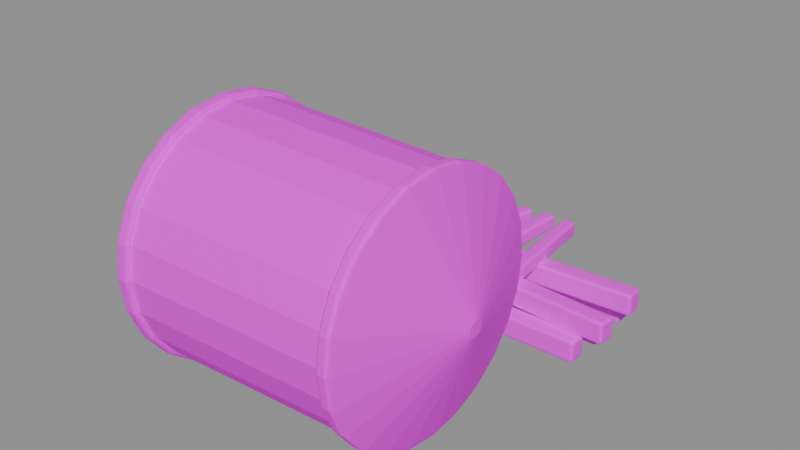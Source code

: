 # Source: water_tower_unbuilt.blend  (saved by Blender 4.5.87; exported with 4.5.12 LTS)
import bpy
from mathutils import Matrix  # noqa: F401  (used for matrix-valued properties, if any)

bpy.ops.wm.read_factory_settings(use_empty=True)
scene = bpy.context.scene
scene.name = '组件_water_tower_unbuilt'

# ---- collections
col_02______water_tower_unbuilt = bpy.data.collections.new('02_游戏输出_water_tower_unbuilt'); scene.collection.children.link(col_02______water_tower_unbuilt)

# ---- images (referenced by path relative to the original .blend; pixels are not part of the script)
import os
ASSET_DIR = os.environ.get("B2B_ASSET_DIR", "")  # directory of the original .blend (textures are referenced by path, not embedded)
HERE = os.path.dirname(os.path.abspath(__file__))  # packed textures are extracted next to this script under _unpacked/

def load_image(name, relpath, width, height, colorspace="sRGB"):
    """Load a texture the original file referenced (path relative to the .blend, or extracted next to this script)."""
    p = next((c for c in (os.path.join(HERE, relpath), os.path.join(ASSET_DIR, relpath)) if relpath and os.path.exists(c)), "")
    if p:
        img = bpy.data.images.load(p, check_existing=True)
        img.name = name
    else:  # same state as the original file: an image datablock whose file is absent (Cycles renders it pink)
        img = bpy.data.images.new(name, width, height)
        img.source = "FILE"
        img.filepath = "//" + (relpath or name)
    img.colorspace_settings.name = colorspace
    return img
img_sea_cabin_timber_8x8_512_png = load_image('sea_cabin_timber_8x8_512.png', 'sea_cabin_timber_8x8_512.png', 1024, 1024, 'sRGB')

# ---- materials (node trees are filled in below, after node groups)
mat_orf2_final_sea_matte = bpy.data.materials.new('ORF2_FINAL_SEA_Matte')
mat_orf2_final_sea_metal = bpy.data.materials.new('ORF2_FINAL_SEA_Metal')

# ---- material node trees
mat_orf2_final_sea_matte.use_nodes = True; mat_orf2_final_sea_matte.node_tree.nodes.clear()
_N = mat_orf2_final_sea_matte.node_tree.nodes; _L = mat_orf2_final_sea_matte.node_tree.links
n0 = _N.new('ShaderNodeBsdfPrincipled'); n0.name = '原理化 BSDF'; n0.location = (0, 0)
n0.inputs[1].default_value = 0.02
n0.inputs[2].default_value = 0.72
n1 = _N.new('ShaderNodeOutputMaterial'); n1.name = '材质输出'; n1.location = (0, 0)
n2 = _N.new('ShaderNodeUVMap'); n2.name = 'UV 贴图'; n2.location = (0, 0)
n2.uv_map = 'PaletteUV'
n3 = _N.new('ShaderNodeTexImage'); n3.name = '图像纹理'; n3.location = (0, 0)
n3.image = img_sea_cabin_timber_8x8_512_png
n3.interpolation = 'Closest'
_L.new(n2.outputs[0], n3.inputs[0])
_L.new(n3.outputs[0], n0.inputs[0])
_L.new(n0.outputs[0], n1.inputs[0])
n1.is_active_output = True
mat_orf2_final_sea_metal.use_nodes = True; mat_orf2_final_sea_metal.node_tree.nodes.clear()
_N = mat_orf2_final_sea_metal.node_tree.nodes; _L = mat_orf2_final_sea_metal.node_tree.links
n0 = _N.new('ShaderNodeBsdfPrincipled'); n0.name = '原理化 BSDF'; n0.location = (0, 0)
n0.inputs[1].default_value = 0.15
n0.inputs[2].default_value = 0.82
n0.inputs[13].default_value = 0.25
n1 = _N.new('ShaderNodeOutputMaterial'); n1.name = '材质输出'; n1.location = (0, 0)
n2 = _N.new('ShaderNodeUVMap'); n2.name = 'UV 贴图'; n2.location = (0, 0)
n2.uv_map = 'PaletteUV'
n3 = _N.new('ShaderNodeTexImage'); n3.name = '图像纹理'; n3.location = (0, 0)
n3.image = img_sea_cabin_timber_8x8_512_png
n3.interpolation = 'Closest'
_L.new(n2.outputs[0], n3.inputs[0])
_L.new(n3.outputs[0], n0.inputs[0])
_L.new(n0.outputs[0], n1.inputs[0])
n1.is_active_output = True

# ---- meshes
me_orf4_water_tower_unbuilt_002 = bpy.data.meshes.new('ORF4_water_tower_unbuilt.002')
me_orf4_water_tower_unbuilt_002.from_pydata([(-1.815, 0.8337, 0.0), (1.585, 0.8438, 0.0), (1.584, 1.064, 0.0), (-1.816, 1.054, 0.0), (-1.815, 0.8337, 0.26), (1.585, 0.8438, 0.26), (1.584, 1.064, 0.26), (-1.816, 1.054, 0.26), (-1.567, 1.187, 0.26), (1.826, 0.9709, 0.26), (1.84, 1.19, 0.26), (-1.553, 1.407, 0.26), (-1.567, 1.187, 0.52), (1.826, 0.9709, 0.52), (1.84, 1.19, 0.52), (-1.553, 1.407, 0.52), (-1.801, 1.345, 0.0), (1.598, 1.292, 0.0), (1.602, 1.512, 0.0), (-1.798, 1.565, 0.0), (-1.801, 1.345, 0.26), (1.598, 1.292, 0.26), (1.602, 1.512, 0.26), (-1.798, 1.565, 0.26), (-1.62, 1.474, 0.26), (1.776, 1.643, 0.26), (1.765, 1.863, 0.26), (-1.631, 1.694, 0.26), (-1.62, 1.474, 0.52), (1.776, 1.643, 0.52), (1.765, 1.863, 0.52), (-1.631, 1.694, 0.52), (-1.837, 1.771, 0.0), (1.563, 1.827, 0.0), (1.559, 2.047, 0.0), (-1.84, 1.991, 0.0), (-1.837, 1.771, 0.26), (1.563, 1.827, 0.26), (1.559, 2.047, 0.26), (-1.84, 1.991, 0.26), (-0.6106, 0.2375, 0.49), (-0.4538, 0.2057, 0.49), (0.003182, 2.46, 0.49), (-0.1536, 2.492, 0.49), (-0.6106, 0.2375, 0.67), (-0.4538, 0.2057, 0.67), (0.003182, 2.46, 0.67), (-0.1536, 2.492, 0.67), (0.008931, 0.2042, 0.49), (0.1687, 0.1962, 0.49), (0.2837, 2.493, 0.49), (0.1239, 2.501, 0.49), (0.008931, 0.2042, 0.67), (0.1687, 0.1962, 0.67), (0.2837, 2.493, 0.67), (0.1239, 2.501, 0.67), (0.6315, 0.1965, 0.49), (0.7907, 0.2125, 0.49), (0.5611, 2.501, 0.49), (0.4019, 2.485, 0.49), (0.6315, 0.1965, 0.67), (0.7907, 0.2125, 0.67), (0.5611, 2.501, 0.67), (0.4019, 2.485, 0.67)], [], [(0, 3, 2, 1), (0, 1, 5, 4), (1, 2, 6, 5), (2, 3, 7, 6), (3, 0, 4, 7), (4, 5, 6, 7), (8, 11, 10, 9), (8, 9, 13, 12), (9, 10, 14, 13), (10, 11, 15, 14), (11, 8, 12, 15), (12, 13, 14, 15), (16, 19, 18, 17), (16, 17, 21, 20), (17, 18, 22, 21), (18, 19, 23, 22), (19, 16, 20, 23), (20, 21, 22, 23), (24, 27, 26, 25), (24, 25, 29, 28), (25, 26, 30, 29), (26, 27, 31, 30), (27, 24, 28, 31), (28, 29, 30, 31), (32, 35, 34, 33), (32, 33, 37, 36), (33, 34, 38, 37), (34, 35, 39, 38), (35, 32, 36, 39), (36, 37, 38, 39), (40, 43, 42, 41), (40, 41, 45, 44), (41, 42, 46, 45), (42, 43, 47, 46), (43, 40, 44, 47), (44, 45, 46, 47), (48, 51, 50, 49), (48, 49, 53, 52), (49, 50, 54, 53), (50, 51, 55, 54), (51, 48, 52, 55), (52, 53, 54, 55), (56, 59, 58, 57), (56, 57, 61, 60), (57, 58, 62, 61), (58, 59, 63, 62), (59, 56, 60, 63), (60, 61, 62, 63)])
_uv = me_orf4_water_tower_unbuilt_002.uv_layers.new(name='PaletteUV')
_uv.uv.foreach_set('vector', [0.4625, 0.8125, 0.4375, 0.8375, 0.4125, 0.8125, 0.4375, 0.7875, 0.4625, 0.8125, 0.4375, 0.8375, 0.4125, 0.8125, 0.4375, 0.7875, 0.4625, 0.8125, 0.4375, 0.8375, 0.4125, 0.8125, 0.4375, 0.7875, 0.4625, 0.8125, 0.4375, 0.8375, 0.4125, 0.8125, 0.4375, 0.7875, 0.4625, 0.8125, 0.4375, 0.8375, 0.4125, 0.8125, 0.4375, 0.7875, 0.4625, 0.8125, 0.4375, 0.8375, 0.4125, 0.8125, 0.4375, 0.7875, 0.5875, 0.8125, 0.5625, 0.8375, 0.5375, 0.8125, 0.5625, 0.7875, 0.5875, 0.8125, 0.5625, 0.8375, 0.5375, 0.8125, 0.5625, 0.7875, 0.5875, 0.8125, 0.5625, 0.8375, 0.5375, 0.8125, 0.5625, 0.7875, 0.5875, 0.8125, 0.5625, 0.8375, 0.5375, 0.8125, 0.5625, 0.7875, 0.5875, 0.8125, 0.5625, 0.8375, 0.5375, 0.8125, 0.5625, 0.7875, 0.5875, 0.8125, 0.5625, 0.8375, 0.5375, 0.8125, 0.5625, 0.7875, 0.4625, 0.8125, 0.4375, 0.8375, 0.4125, 0.8125, 0.4375, 0.7875, 0.4625, 0.8125, 0.4375, 0.8375, 0.4125, 0.8125, 0.4375, 0.7875, 0.4625, 0.8125, 0.4375, 0.8375, 0.4125, 0.8125, 0.4375, 0.7875, 0.4625, 0.8125, 0.4375, 0.8375, 0.4125, 0.8125, 0.4375, 0.7875, 0.4625, 0.8125, 0.4375, 0.8375, 0.4125, 0.8125, 0.4375, 0.7875, 0.4625, 0.8125, 0.4375, 0.8375, 0.4125, 0.8125, 0.4375, 0.7875, 0.5875, 0.8125, 0.5625, 0.8375, 0.5375, 0.8125, 0.5625, 0.7875, 0.5875, 0.8125, 0.5625, 0.8375, 0.5375, 0.8125, 0.5625, 0.7875, 0.5875, 0.8125, 0.5625, 0.8375, 0.5375, 0.8125, 0.5625, 0.7875, 0.5875, 0.8125, 0.5625, 0.8375, 0.5375, 0.8125, 0.5625, 0.7875, 0.5875, 0.8125, 0.5625, 0.8375, 0.5375, 0.8125, 0.5625, 0.7875, 0.5875, 0.8125, 0.5625, 0.8375, 0.5375, 0.8125, 0.5625, 0.7875, 0.4625, 0.8125, 0.4375, 0.8375, 0.4125, 0.8125, 0.4375, 0.7875, 0.4625, 0.8125, 0.4375, 0.8375, 0.4125, 0.8125, 0.4375, 0.7875, 0.4625, 0.8125, 0.4375, 0.8375, 0.4125, 0.8125, 0.4375, 0.7875, 0.4625, 0.8125, 0.4375, 0.8375, 0.4125, 0.8125, 0.4375, 0.7875, 0.4625, 0.8125, 0.4375, 0.8375, 0.4125, 0.8125, 0.4375, 0.7875, 0.4625, 0.8125, 0.4375, 0.8375, 0.4125, 0.8125, 0.4375, 0.7875, 0.2125, 0.8125, 0.1875, 0.8375, 0.1625, 0.8125, 0.1875, 0.7875, 0.2125, 0.8125, 0.1875, 0.8375, 0.1625, 0.8125, 0.1875, 0.7875, 0.2125, 0.8125, 0.1875, 0.8375, 0.1625, 0.8125, 0.1875, 0.7875, 0.2125, 0.8125, 0.1875, 0.8375, 0.1625, 0.8125, 0.1875, 0.7875, 0.2125, 0.8125, 0.1875, 0.8375, 0.1625, 0.8125, 0.1875, 0.7875, 0.2125, 0.8125, 0.1875, 0.8375, 0.1625, 0.8125, 0.1875, 0.7875, 0.2125, 0.8125, 0.1875, 0.8375, 0.1625, 0.8125, 0.1875, 0.7875, 0.2125, 0.8125, 0.1875, 0.8375, 0.1625, 0.8125, 0.1875, 0.7875, 0.2125, 0.8125, 0.1875, 0.8375, 0.1625, 0.8125, 0.1875, 0.7875, 0.2125, 0.8125, 0.1875, 0.8375, 0.1625, 0.8125, 0.1875, 0.7875, 0.2125, 0.8125, 0.1875, 0.8375, 0.1625, 0.8125, 0.1875, 0.7875, 0.2125, 0.8125, 0.1875, 0.8375, 0.1625, 0.8125, 0.1875, 0.7875, 0.2125, 0.8125, 0.1875, 0.8375, 0.1625, 0.8125, 0.1875, 0.7875, 0.2125, 0.8125, 0.1875, 0.8375, 0.1625, 0.8125, 0.1875, 0.7875, 0.2125, 0.8125, 0.1875, 0.8375, 0.1625, 0.8125, 0.1875, 0.7875, 0.2125, 0.8125, 0.1875, 0.8375, 0.1625, 0.8125, 0.1875, 0.7875, 0.2125, 0.8125, 0.1875, 0.8375, 0.1625, 0.8125, 0.1875, 0.7875, 0.2125, 0.8125, 0.1875, 0.8375, 0.1625, 0.8125, 0.1875, 0.7875])
me_orf4_water_tower_unbuilt_002.materials.append(mat_orf2_final_sea_matte)
me_orf4_water_tower_unbuilt_002.update()
me_orf4_water_tower_unbuilt_003 = bpy.data.meshes.new('ORF4_water_tower_unbuilt.003')
me_orf4_water_tower_unbuilt_003.from_pydata([(-1.154, 0.2487, 1.45), (-1.154, 0.2027, 1.799), (-1.154, 0.06785, 2.125), (-1.154, -0.1467, 2.405), (-1.154, -0.4263, 2.619), (-1.154, -0.7519, 2.754), (-1.154, -1.101, 2.8), (-1.154, -1.451, 2.754), (-1.154, -1.776, 2.619), (-1.154, -2.056, 2.405), (-1.154, -2.27, 2.125), (-1.154, -2.405, 1.799), (-1.154, -2.451, 1.45), (-1.154, -2.405, 1.101), (-1.154, -2.27, 0.775), (-1.154, -2.056, 0.4954), (-1.154, -1.776, 0.2809), (-1.154, -1.451, 0.146), (-1.154, -1.101, 0.1), (-1.154, -0.7519, 0.146), (-1.154, -0.4263, 0.2809), (-1.154, -0.1467, 0.4954), (-1.154, 0.06785, 0.775), (-1.154, 0.2027, 1.101), (1.146, 0.1787, 1.45), (1.146, 0.1351, 1.781), (1.146, 0.007232, 2.09), (1.146, -0.1962, 2.355), (1.146, -0.4613, 2.559), (1.146, -0.77, 2.686), (1.146, -1.101, 2.73), (1.146, -1.433, 2.686), (1.146, -1.741, 2.559), (1.146, -2.006, 2.355), (1.146, -2.21, 2.09), (1.146, -2.338, 1.781), (1.146, -2.381, 1.45), (1.146, -2.338, 1.119), (1.146, -2.21, 0.81), (1.146, -2.006, 0.5449), (1.146, -1.741, 0.3415), (1.146, -1.433, 0.2136), (1.146, -1.101, 0.17), (1.146, -0.77, 0.2136), (1.146, -0.4613, 0.3415), (1.146, -0.1962, 0.5449), (1.146, 0.007232, 0.81), (1.146, 0.1351, 1.119), (-1.274, 0.2987, 1.45), (-1.274, 0.251, 1.812), (-1.274, 0.1112, 2.15), (-1.274, -0.1113, 2.44), (-1.274, -0.4013, 2.662), (-1.274, -0.7389, 2.802), (-1.274, -1.101, 2.85), (-1.274, -1.464, 2.802), (-1.274, -1.801, 2.662), (-1.274, -2.091, 2.44), (-1.274, -2.314, 2.15), (-1.274, -2.454, 1.812), (-1.274, -2.501, 1.45), (-1.274, -2.454, 1.088), (-1.274, -2.314, 0.75), (-1.274, -2.091, 0.4601), (-1.274, -1.801, 0.2376), (-1.274, -1.464, 0.0977), (-1.274, -1.101, 0.05), (-1.274, -0.7389, 0.0977), (-1.274, -0.4013, 0.2376), (-1.274, -0.1113, 0.4601), (-1.274, 0.1112, 0.75), (-1.274, 0.251, 1.088), (-1.124, 0.2987, 1.45), (-1.124, 0.251, 1.812), (-1.124, 0.1112, 2.15), (-1.124, -0.1113, 2.44), (-1.124, -0.4013, 2.662), (-1.124, -0.7389, 2.802), (-1.124, -1.101, 2.85), (-1.124, -1.464, 2.802), (-1.124, -1.801, 2.662), (-1.124, -2.091, 2.44), (-1.124, -2.314, 2.15), (-1.124, -2.454, 1.812), (-1.124, -2.501, 1.45), (-1.124, -2.454, 1.088), (-1.124, -2.314, 0.75), (-1.124, -2.091, 0.4601), (-1.124, -1.801, 0.2376), (-1.124, -1.464, 0.0977), (-1.124, -1.101, 0.05), (-1.124, -0.7389, 0.0977), (-1.124, -0.4013, 0.2376), (-1.124, -0.1113, 0.4601), (-1.124, 0.1112, 0.75), (-1.124, 0.251, 1.088), (1.146, 0.2387, 1.45), (1.146, 0.1931, 1.797), (1.146, 0.05919, 2.12), (1.146, -0.1538, 2.398), (1.146, -0.4313, 2.61), (1.146, -0.7545, 2.744), (1.146, -1.101, 2.79), (1.146, -1.448, 2.744), (1.146, -1.771, 2.61), (1.146, -2.049, 2.398), (1.146, -2.262, 2.12), (1.146, -2.396, 1.797), (1.146, -2.441, 1.45), (1.146, -2.396, 1.103), (1.146, -2.262, 0.78), (1.146, -2.049, 0.5025), (1.146, -1.771, 0.2895), (1.146, -1.448, 0.1557), (1.146, -1.101, 0.11), (1.146, -0.7545, 0.1557), (1.146, -0.4313, 0.2895), (1.146, -0.1538, 0.5025), (1.146, 0.05919, 0.78), (1.146, 0.1931, 1.103), (1.276, 0.2387, 1.45), (1.276, 0.1931, 1.797), (1.276, 0.05919, 2.12), (1.276, -0.1538, 2.398), (1.276, -0.4313, 2.61), (1.276, -0.7545, 2.744), (1.276, -1.101, 2.79), (1.276, -1.448, 2.744), (1.276, -1.771, 2.61), (1.276, -2.049, 2.398), (1.276, -2.262, 2.12), (1.276, -2.396, 1.797), (1.276, -2.441, 1.45), (1.276, -2.396, 1.103), (1.276, -2.262, 0.78), (1.276, -2.049, 0.5025), (1.276, -1.771, 0.2895), (1.276, -1.448, 0.1557), (1.276, -1.101, 0.11), (1.276, -0.7545, 0.1557), (1.276, -0.4313, 0.2895), (1.276, -0.1538, 0.5025), (1.276, 0.05919, 0.78), (1.276, 0.1931, 1.103), (1.296, 0.2587, 1.45), (1.296, 0.2124, 1.802), (1.296, 0.07651, 2.13), (1.296, -0.1396, 2.412), (1.296, -0.4213, 2.628), (1.296, -0.7493, 2.764), (1.296, -1.101, 2.81), (1.296, -1.453, 2.764), (1.296, -1.781, 2.628), (1.296, -2.063, 2.412), (1.296, -2.279, 2.13), (1.296, -2.415, 1.802), (1.296, -2.461, 1.45), (1.296, -2.415, 1.098), (1.296, -2.279, 0.77), (1.296, -2.063, 0.4883), (1.296, -1.781, 0.2722), (1.296, -1.453, 0.1363), (1.296, -1.101, 0.09), (1.296, -0.7493, 0.1363), (1.296, -0.4213, 0.2722), (1.296, -0.1396, 0.4883), (1.296, 0.07651, 0.77), (1.296, 0.2124, 1.098), (1.746, -1.021, 1.45), (1.746, -1.024, 1.471), (1.746, -1.032, 1.49), (1.746, -1.045, 1.507), (1.746, -1.061, 1.519), (1.746, -1.081, 1.527), (1.746, -1.101, 1.53), (1.746, -1.122, 1.527), (1.746, -1.141, 1.519), (1.746, -1.158, 1.507), (1.746, -1.171, 1.49), (1.746, -1.179, 1.471), (1.746, -1.181, 1.45), (1.746, -1.179, 1.429), (1.746, -1.171, 1.41), (1.746, -1.158, 1.393), (1.746, -1.141, 1.381), (1.746, -1.122, 1.373), (1.746, -1.101, 1.37), (1.746, -1.081, 1.373), (1.746, -1.061, 1.381), (1.746, -1.045, 1.393), (1.746, -1.032, 1.41), (1.746, -1.024, 1.429)], [], [(23, 22, 21, 20, 19, 18, 17, 16, 15, 14, 13, 12, 11, 10, 9, 8, 7, 6, 5, 4, 3, 2, 1, 0), (24, 25, 26, 27, 28, 29, 30, 31, 32, 33, 34, 35, 36, 37, 38, 39, 40, 41, 42, 43, 44, 45, 46, 47), (0, 1, 25, 24), (1, 2, 26, 25), (2, 3, 27, 26), (3, 4, 28, 27), (4, 5, 29, 28), (5, 6, 30, 29), (6, 7, 31, 30), (7, 8, 32, 31), (8, 9, 33, 32), (9, 10, 34, 33), (10, 11, 35, 34), (11, 12, 36, 35), (12, 13, 37, 36), (13, 14, 38, 37), (14, 15, 39, 38), (15, 16, 40, 39), (16, 17, 41, 40), (17, 18, 42, 41), (18, 19, 43, 42), (19, 20, 44, 43), (20, 21, 45, 44), (21, 22, 46, 45), (22, 23, 47, 46), (23, 0, 24, 47), (71, 70, 69, 68, 67, 66, 65, 64, 63, 62, 61, 60, 59, 58, 57, 56, 55, 54, 53, 52, 51, 50, 49, 48), (72, 73, 74, 75, 76, 77, 78, 79, 80, 81, 82, 83, 84, 85, 86, 87, 88, 89, 90, 91, 92, 93, 94, 95), (48, 49, 73, 72), (49, 50, 74, 73), (50, 51, 75, 74), (51, 52, 76, 75), (52, 53, 77, 76), (53, 54, 78, 77), (54, 55, 79, 78), (55, 56, 80, 79), (56, 57, 81, 80), (57, 58, 82, 81), (58, 59, 83, 82), (59, 60, 84, 83), (60, 61, 85, 84), (61, 62, 86, 85), (62, 63, 87, 86), (63, 64, 88, 87), (64, 65, 89, 88), (65, 66, 90, 89), (66, 67, 91, 90), (67, 68, 92, 91), (68, 69, 93, 92), (69, 70, 94, 93), (70, 71, 95, 94), (71, 48, 72, 95), (119, 118, 117, 116, 115, 114, 113, 112, 111, 110, 109, 108, 107, 106, 105, 104, 103, 102, 101, 100, 99, 98, 97, 96), (120, 121, 122, 123, 124, 125, 126, 127, 128, 129, 130, 131, 132, 133, 134, 135, 136, 137, 138, 139, 140, 141, 142, 143), (96, 97, 121, 120), (97, 98, 122, 121), (98, 99, 123, 122), (99, 100, 124, 123), (100, 101, 125, 124), (101, 102, 126, 125), (102, 103, 127, 126), (103, 104, 128, 127), (104, 105, 129, 128), (105, 106, 130, 129), (106, 107, 131, 130), (107, 108, 132, 131), (108, 109, 133, 132), (109, 110, 134, 133), (110, 111, 135, 134), (111, 112, 136, 135), (112, 113, 137, 136), (113, 114, 138, 137), (114, 115, 139, 138), (115, 116, 140, 139), (116, 117, 141, 140), (117, 118, 142, 141), (118, 119, 143, 142), (119, 96, 120, 143), (167, 166, 165, 164, 163, 162, 161, 160, 159, 158, 157, 156, 155, 154, 153, 152, 151, 150, 149, 148, 147, 146, 145, 144), (168, 169, 170, 171, 172, 173, 174, 175, 176, 177, 178, 179, 180, 181, 182, 183, 184, 185, 186, 187, 188, 189, 190, 191), (144, 145, 169, 168), (145, 146, 170, 169), (146, 147, 171, 170), (147, 148, 172, 171), (148, 149, 173, 172), (149, 150, 174, 173), (150, 151, 175, 174), (151, 152, 176, 175), (152, 153, 177, 176), (153, 154, 178, 177), (154, 155, 179, 178), (155, 156, 180, 179), (156, 157, 181, 180), (157, 158, 182, 181), (158, 159, 183, 182), (159, 160, 184, 183), (160, 161, 185, 184), (161, 162, 186, 185), (162, 163, 187, 186), (163, 164, 188, 187), (164, 165, 189, 188), (165, 166, 190, 189), (166, 167, 191, 190), (167, 144, 168, 191)])
_uv = me_orf4_water_tower_unbuilt_003.uv_layers.new(name='PaletteUV')
_uv.uv.foreach_set('vector', [0.5875, 0.0625, 0.5866, 0.06897, 0.5842, 0.075, 0.5802, 0.08018, 0.575, 0.08415, 0.569, 0.08665, 0.5625, 0.0875, 0.556, 0.08665, 0.55, 0.08415, 0.5448, 0.08018, 0.5408, 0.075, 0.5384, 0.06897, 0.5375, 0.0625, 0.5384, 0.05603, 0.5408, 0.05, 0.5448, 0.04482, 0.55, 0.04085, 0.556, 0.03835, 0.5625, 0.0375, 0.569, 0.03835, 0.575, 0.04085, 0.5802, 0.04482, 0.5842, 0.05, 0.5866, 0.05603, 0.5875, 0.0625, 0.5866, 0.06897, 0.5842, 0.075, 0.5802, 0.08018, 0.575, 0.08415, 0.569, 0.08665, 0.5625, 0.0875, 0.556, 0.08665, 0.55, 0.08415, 0.5448, 0.08018, 0.5408, 0.075, 0.5384, 0.06897, 0.5375, 0.0625, 0.5384, 0.05603, 0.5408, 0.05, 0.5448, 0.04482, 0.55, 0.04085, 0.556, 0.03835, 0.5625, 0.0375, 0.569, 0.03835, 0.575, 0.04085, 0.5802, 0.04482, 0.5842, 0.05, 0.5866, 0.05603, 0.5875, 0.0625, 0.5625, 0.0875, 0.5375, 0.0625, 0.5625, 0.0375, 0.5875, 0.0625, 0.5625, 0.0875, 0.5375, 0.0625, 0.5625, 0.0375, 0.5875, 0.0625, 0.5625, 0.0875, 0.5375, 0.0625, 0.5625, 0.0375, 0.5875, 0.0625, 0.5625, 0.0875, 0.5375, 0.0625, 0.5625, 0.0375, 0.5875, 0.0625, 0.5625, 0.0875, 0.5375, 0.0625, 0.5625, 0.0375, 0.5875, 0.0625, 0.5625, 0.0875, 0.5375, 0.0625, 0.5625, 0.0375, 0.5875, 0.0625, 0.5625, 0.0875, 0.5375, 0.0625, 0.5625, 0.0375, 0.5875, 0.0625, 0.5625, 0.0875, 0.5375, 0.0625, 0.5625, 0.0375, 0.5875, 0.0625, 0.5625, 0.0875, 0.5375, 0.0625, 0.5625, 0.0375, 0.5875, 0.0625, 0.5625, 0.0875, 0.5375, 0.0625, 0.5625, 0.0375, 0.5875, 0.0625, 0.5625, 0.0875, 0.5375, 0.0625, 0.5625, 0.0375, 0.5875, 0.0625, 0.5625, 0.0875, 0.5375, 0.0625, 0.5625, 0.0375, 0.5875, 0.0625, 0.5625, 0.0875, 0.5375, 0.0625, 0.5625, 0.0375, 0.5875, 0.0625, 0.5625, 0.0875, 0.5375, 0.0625, 0.5625, 0.0375, 0.5875, 0.0625, 0.5625, 0.0875, 0.5375, 0.0625, 0.5625, 0.0375, 0.5875, 0.0625, 0.5625, 0.0875, 0.5375, 0.0625, 0.5625, 0.0375, 0.5875, 0.0625, 0.5625, 0.0875, 0.5375, 0.0625, 0.5625, 0.0375, 0.5875, 0.0625, 0.5625, 0.0875, 0.5375, 0.0625, 0.5625, 0.0375, 0.5875, 0.0625, 0.5625, 0.0875, 0.5375, 0.0625, 0.5625, 0.0375, 0.5875, 0.0625, 0.5625, 0.0875, 0.5375, 0.0625, 0.5625, 0.0375, 0.5875, 0.0625, 0.5625, 0.0875, 0.5375, 0.0625, 0.5625, 0.0375, 0.5875, 0.0625, 0.5625, 0.0875, 0.5375, 0.0625, 0.5625, 0.0375, 0.5875, 0.0625, 0.5625, 0.0875, 0.5375, 0.0625, 0.5625, 0.0375, 0.5875, 0.0625, 0.5625, 0.0875, 0.5375, 0.0625, 0.5625, 0.0375, 0.2125, 0.0625, 0.2116, 0.06897, 0.2092, 0.075, 0.2052, 0.08018, 0.2, 0.08415, 0.194, 0.08665, 0.1875, 0.0875, 0.181, 0.08665, 0.175, 0.08415, 0.1698, 0.08018, 0.1658, 0.075, 0.1634, 0.06897, 0.1625, 0.0625, 0.1634, 0.05603, 0.1658, 0.05, 0.1698, 0.04482, 0.175, 0.04085, 0.181, 0.03835, 0.1875, 0.0375, 0.194, 0.03835, 0.2, 0.04085, 0.2052, 0.04482, 0.2092, 0.05, 0.2116, 0.05603, 0.2125, 0.0625, 0.2116, 0.06897, 0.2092, 0.075, 0.2052, 0.08018, 0.2, 0.08415, 0.194, 0.08665, 0.1875, 0.0875, 0.181, 0.08665, 0.175, 0.08415, 0.1698, 0.08018, 0.1658, 0.075, 0.1634, 0.06897, 0.1625, 0.0625, 0.1634, 0.05603, 0.1658, 0.05, 0.1698, 0.04482, 0.175, 0.04085, 0.181, 0.03835, 0.1875, 0.0375, 0.194, 0.03835, 0.2, 0.04085, 0.2052, 0.04482, 0.2092, 0.05, 0.2116, 0.05603, 0.2125, 0.0625, 0.1875, 0.0875, 0.1625, 0.0625, 0.1875, 0.0375, 0.2125, 0.0625, 0.1875, 0.0875, 0.1625, 0.0625, 0.1875, 0.0375, 0.2125, 0.0625, 0.1875, 0.0875, 0.1625, 0.0625, 0.1875, 0.0375, 0.2125, 0.0625, 0.1875, 0.0875, 0.1625, 0.0625, 0.1875, 0.0375, 0.2125, 0.0625, 0.1875, 0.0875, 0.1625, 0.0625, 0.1875, 0.0375, 0.2125, 0.0625, 0.1875, 0.0875, 0.1625, 0.0625, 0.1875, 0.0375, 0.2125, 0.0625, 0.1875, 0.0875, 0.1625, 0.0625, 0.1875, 0.0375, 0.2125, 0.0625, 0.1875, 0.0875, 0.1625, 0.0625, 0.1875, 0.0375, 0.2125, 0.0625, 0.1875, 0.0875, 0.1625, 0.0625, 0.1875, 0.0375, 0.2125, 0.0625, 0.1875, 0.0875, 0.1625, 0.0625, 0.1875, 0.0375, 0.2125, 0.0625, 0.1875, 0.0875, 0.1625, 0.0625, 0.1875, 0.0375, 0.2125, 0.0625, 0.1875, 0.0875, 0.1625, 0.0625, 0.1875, 0.0375, 0.2125, 0.0625, 0.1875, 0.0875, 0.1625, 0.0625, 0.1875, 0.0375, 0.2125, 0.0625, 0.1875, 0.0875, 0.1625, 0.0625, 0.1875, 0.0375, 0.2125, 0.0625, 0.1875, 0.0875, 0.1625, 0.0625, 0.1875, 0.0375, 0.2125, 0.0625, 0.1875, 0.0875, 0.1625, 0.0625, 0.1875, 0.0375, 0.2125, 0.0625, 0.1875, 0.0875, 0.1625, 0.0625, 0.1875, 0.0375, 0.2125, 0.0625, 0.1875, 0.0875, 0.1625, 0.0625, 0.1875, 0.0375, 0.2125, 0.0625, 0.1875, 0.0875, 0.1625, 0.0625, 0.1875, 0.0375, 0.2125, 0.0625, 0.1875, 0.0875, 0.1625, 0.0625, 0.1875, 0.0375, 0.2125, 0.0625, 0.1875, 0.0875, 0.1625, 0.0625, 0.1875, 0.0375, 0.2125, 0.0625, 0.1875, 0.0875, 0.1625, 0.0625, 0.1875, 0.0375, 0.2125, 0.0625, 0.1875, 0.0875, 0.1625, 0.0625, 0.1875, 0.0375, 0.2125, 0.0625, 0.1875, 0.0875, 0.1625, 0.0625, 0.1875, 0.0375, 0.2125, 0.0625, 0.2116, 0.06897, 0.2092, 0.075, 0.2052, 0.08018, 0.2, 0.08415, 0.194, 0.08665, 0.1875, 0.0875, 0.181, 0.08665, 0.175, 0.08415, 0.1698, 0.08018, 0.1658, 0.075, 0.1634, 0.06897, 0.1625, 0.0625, 0.1634, 0.05603, 0.1658, 0.05, 0.1698, 0.04482, 0.175, 0.04085, 0.181, 0.03835, 0.1875, 0.0375, 0.194, 0.03835, 0.2, 0.04085, 0.2052, 0.04482, 0.2092, 0.05, 0.2116, 0.05603, 0.2125, 0.0625, 0.2116, 0.06897, 0.2092, 0.075, 0.2052, 0.08018, 0.2, 0.08415, 0.194, 0.08665, 0.1875, 0.0875, 0.181, 0.08665, 0.175, 0.08415, 0.1698, 0.08018, 0.1658, 0.075, 0.1634, 0.06897, 0.1625, 0.0625, 0.1634, 0.05603, 0.1658, 0.05, 0.1698, 0.04482, 0.175, 0.04085, 0.181, 0.03835, 0.1875, 0.0375, 0.194, 0.03835, 0.2, 0.04085, 0.2052, 0.04482, 0.2092, 0.05, 0.2116, 0.05603, 0.2125, 0.0625, 0.1875, 0.0875, 0.1625, 0.0625, 0.1875, 0.0375, 0.2125, 0.0625, 0.1875, 0.0875, 0.1625, 0.0625, 0.1875, 0.0375, 0.2125, 0.0625, 0.1875, 0.0875, 0.1625, 0.0625, 0.1875, 0.0375, 0.2125, 0.0625, 0.1875, 0.0875, 0.1625, 0.0625, 0.1875, 0.0375, 0.2125, 0.0625, 0.1875, 0.0875, 0.1625, 0.0625, 0.1875, 0.0375, 0.2125, 0.0625, 0.1875, 0.0875, 0.1625, 0.0625, 0.1875, 0.0375, 0.2125, 0.0625, 0.1875, 0.0875, 0.1625, 0.0625, 0.1875, 0.0375, 0.2125, 0.0625, 0.1875, 0.0875, 0.1625, 0.0625, 0.1875, 0.0375, 0.2125, 0.0625, 0.1875, 0.0875, 0.1625, 0.0625, 0.1875, 0.0375, 0.2125, 0.0625, 0.1875, 0.0875, 0.1625, 0.0625, 0.1875, 0.0375, 0.2125, 0.0625, 0.1875, 0.0875, 0.1625, 0.0625, 0.1875, 0.0375, 0.2125, 0.0625, 0.1875, 0.0875, 0.1625, 0.0625, 0.1875, 0.0375, 0.2125, 0.0625, 0.1875, 0.0875, 0.1625, 0.0625, 0.1875, 0.0375, 0.2125, 0.0625, 0.1875, 0.0875, 0.1625, 0.0625, 0.1875, 0.0375, 0.2125, 0.0625, 0.1875, 0.0875, 0.1625, 0.0625, 0.1875, 0.0375, 0.2125, 0.0625, 0.1875, 0.0875, 0.1625, 0.0625, 0.1875, 0.0375, 0.2125, 0.0625, 0.1875, 0.0875, 0.1625, 0.0625, 0.1875, 0.0375, 0.2125, 0.0625, 0.1875, 0.0875, 0.1625, 0.0625, 0.1875, 0.0375, 0.2125, 0.0625, 0.1875, 0.0875, 0.1625, 0.0625, 0.1875, 0.0375, 0.2125, 0.0625, 0.1875, 0.0875, 0.1625, 0.0625, 0.1875, 0.0375, 0.2125, 0.0625, 0.1875, 0.0875, 0.1625, 0.0625, 0.1875, 0.0375, 0.2125, 0.0625, 0.1875, 0.0875, 0.1625, 0.0625, 0.1875, 0.0375, 0.2125, 0.0625, 0.1875, 0.0875, 0.1625, 0.0625, 0.1875, 0.0375, 0.2125, 0.0625, 0.1875, 0.0875, 0.1625, 0.0625, 0.1875, 0.0375, 0.4625, 0.0625, 0.4616, 0.06897, 0.4592, 0.075, 0.4552, 0.08018, 0.45, 0.08415, 0.444, 0.08665, 0.4375, 0.0875, 0.431, 0.08665, 0.425, 0.08415, 0.4198, 0.08018, 0.4158, 0.075, 0.4134, 0.06897, 0.4125, 0.0625, 0.4134, 0.05603, 0.4158, 0.05, 0.4198, 0.04482, 0.425, 0.04085, 0.431, 0.03835, 0.4375, 0.0375, 0.444, 0.03835, 0.45, 0.04085, 0.4552, 0.04482, 0.4592, 0.05, 0.4616, 0.05603, 0.4625, 0.0625, 0.4616, 0.06897, 0.4592, 0.075, 0.4552, 0.08018, 0.45, 0.08415, 0.444, 0.08665, 0.4375, 0.0875, 0.431, 0.08665, 0.425, 0.08415, 0.4198, 0.08018, 0.4158, 0.075, 0.4134, 0.06897, 0.4125, 0.0625, 0.4134, 0.05603, 0.4158, 0.05, 0.4198, 0.04482, 0.425, 0.04085, 0.431, 0.03835, 0.4375, 0.0375, 0.444, 0.03835, 0.45, 0.04085, 0.4552, 0.04482, 0.4592, 0.05, 0.4616, 0.05603, 0.4625, 0.0625, 0.4375, 0.0875, 0.4125, 0.0625, 0.4375, 0.0375, 0.4625, 0.0625, 0.4375, 0.0875, 0.4125, 0.0625, 0.4375, 0.0375, 0.4625, 0.0625, 0.4375, 0.0875, 0.4125, 0.0625, 0.4375, 0.0375, 0.4625, 0.0625, 0.4375, 0.0875, 0.4125, 0.0625, 0.4375, 0.0375, 0.4625, 0.0625, 0.4375, 0.0875, 0.4125, 0.0625, 0.4375, 0.0375, 0.4625, 0.0625, 0.4375, 0.0875, 0.4125, 0.0625, 0.4375, 0.0375, 0.4625, 0.0625, 0.4375, 0.0875, 0.4125, 0.0625, 0.4375, 0.0375, 0.4625, 0.0625, 0.4375, 0.0875, 0.4125, 0.0625, 0.4375, 0.0375, 0.4625, 0.0625, 0.4375, 0.0875, 0.4125, 0.0625, 0.4375, 0.0375, 0.4625, 0.0625, 0.4375, 0.0875, 0.4125, 0.0625, 0.4375, 0.0375, 0.4625, 0.0625, 0.4375, 0.0875, 0.4125, 0.0625, 0.4375, 0.0375, 0.4625, 0.0625, 0.4375, 0.0875, 0.4125, 0.0625, 0.4375, 0.0375, 0.4625, 0.0625, 0.4375, 0.0875, 0.4125, 0.0625, 0.4375, 0.0375, 0.4625, 0.0625, 0.4375, 0.0875, 0.4125, 0.0625, 0.4375, 0.0375, 0.4625, 0.0625, 0.4375, 0.0875, 0.4125, 0.0625, 0.4375, 0.0375, 0.4625, 0.0625, 0.4375, 0.0875, 0.4125, 0.0625, 0.4375, 0.0375, 0.4625, 0.0625, 0.4375, 0.0875, 0.4125, 0.0625, 0.4375, 0.0375, 0.4625, 0.0625, 0.4375, 0.0875, 0.4125, 0.0625, 0.4375, 0.0375, 0.4625, 0.0625, 0.4375, 0.0875, 0.4125, 0.0625, 0.4375, 0.0375, 0.4625, 0.0625, 0.4375, 0.0875, 0.4125, 0.0625, 0.4375, 0.0375, 0.4625, 0.0625, 0.4375, 0.0875, 0.4125, 0.0625, 0.4375, 0.0375, 0.4625, 0.0625, 0.4375, 0.0875, 0.4125, 0.0625, 0.4375, 0.0375, 0.4625, 0.0625, 0.4375, 0.0875, 0.4125, 0.0625, 0.4375, 0.0375, 0.4625, 0.0625, 0.4375, 0.0875, 0.4125, 0.0625, 0.4375, 0.0375])
me_orf4_water_tower_unbuilt_003.materials.append(mat_orf2_final_sea_metal)
me_orf4_water_tower_unbuilt_003.update()

# ---- objects
ob_orf4___________________0_001 = bpy.data.objects.new('ORF4_水塔_升级前_卧放罐体与木支架材料_0.001', me_orf4_water_tower_unbuilt_002)
ob_orf4___________________1_001 = bpy.data.objects.new('ORF4_水塔_升级前_卧放罐体与木支架材料_1.001', me_orf4_water_tower_unbuilt_003)

# ---- transforms, parenting, visibility, modifiers, constraints
ob_orf4___________________0_001.location = (0.0, 0.0, 0.0)
_m = ob_orf4___________________0_001.modifiers.new('饱满圆角_三段', 'BEVEL')
_m.width = 0.035
_m.width_pct = 0.035
_m.segments = 3
ob_orf4___________________1_001.location = (0.0, 0.0, 0.0)
_m = ob_orf4___________________1_001.modifiers.new('饱满圆角_三段', 'BEVEL')
_m.width = 0.035
_m.width_pct = 0.035
_m.segments = 3

# ---- collection membership
col_02______water_tower_unbuilt.objects.link(ob_orf4___________________0_001)
col_02______water_tower_unbuilt.objects.link(ob_orf4___________________1_001)

# ---- scene / render settings (as saved in the file)
scene.frame_start = 1; scene.frame_end = 250; scene.frame_set(1)
scene.render.engine = 'BLENDER_EEVEE_NEXT'
scene.render.image_settings.exr_codec = 'NONE'
scene.render.simplify_subdivision_render = 0
scene.render.simplify_child_particles_render = 0.0
scene.eevee.use_volume_custom_range = False
scene.eevee.use_fast_gi = False
scene.eevee.use_shadows = False
scene.view_settings.white_balance_temperature = 0.0
scene.view_settings.white_balance_tint = 0.0
scene.view_settings.white_balance_whitepoint = (2.97, 0.5193, -0.0414)
bpy.context.view_layer.update()

# ---- added for rendering (the .blend has no active camera and no usable light): camera, sun + grey world if the file has none
cam_auto = bpy.data.cameras.new('AutoCamera')
cam_auto.lens = 50.0
cam_auto.sensor_width = 36.0
cam_auto.clip_end = 1000.0
ob_auto_camera = bpy.data.objects.new('AutoCamera', cam_auto)
scene.collection.objects.link(ob_auto_camera)
ob_auto_camera.location = (6.3191, -7.58478, 6.48094)
ob_auto_camera.rotation_euler = (1.09748, -7.21219e-08, 0.694738)
scene.camera = ob_auto_camera
light_auto_sun = bpy.data.lights.new('AutoSun', 'SUN')
light_auto_sun.energy = 3.0
light_auto_sun.angle = 0.0523599
ob_auto_sun = bpy.data.objects.new('AutoSun', light_auto_sun)
scene.collection.objects.link(ob_auto_sun)
ob_auto_sun.rotation_euler = (0.872665, 0.174533, 0.523599)
if scene.world is None:
    world_auto = bpy.data.worlds.new('AutoWorld')
    world_auto.color = (0.3, 0.3, 0.3)
    scene.world = world_auto
bpy.context.view_layer.update()
